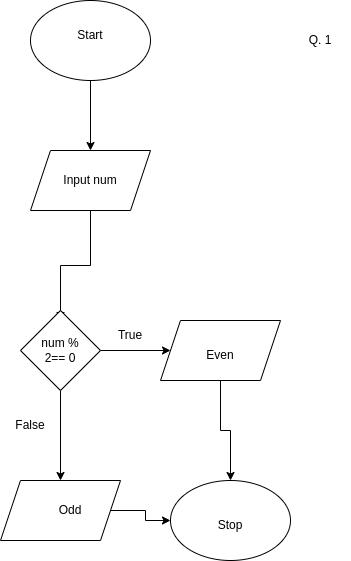

The diagram above was exported from draw.io. Its source (the exported page's mxGraphModel, read from the mxfile embedded in the PNG):
<mxGraphModel dx="868" dy="1657" grid="1" gridSize="10" guides="1" tooltips="1" connect="1" arrows="1" fold="1" page="1" pageScale="1" pageWidth="850" pageHeight="1100" math="0" shadow="0">
  <root>
    <mxCell id="0" />
    <mxCell id="1" parent="0" />
    <mxCell id="7YvpLNhTVHNSUXHb1F8m-4" value="" style="edgeStyle=orthogonalEdgeStyle;rounded=0;orthogonalLoop=1;jettySize=auto;html=1;" parent="1" source="7YvpLNhTVHNSUXHb1F8m-1" target="7YvpLNhTVHNSUXHb1F8m-2" edge="1">
      <mxGeometry relative="1" as="geometry" />
    </mxCell>
    <mxCell id="7YvpLNhTVHNSUXHb1F8m-1" value="" style="ellipse;whiteSpace=wrap;html=1;" parent="1" vertex="1">
      <mxGeometry x="380" y="-10" width="120" height="80" as="geometry" />
    </mxCell>
    <mxCell id="7YvpLNhTVHNSUXHb1F8m-3" value="" style="edgeStyle=orthogonalEdgeStyle;rounded=0;orthogonalLoop=1;jettySize=auto;html=1;" parent="1" source="7YvpLNhTVHNSUXHb1F8m-2" edge="1">
      <mxGeometry relative="1" as="geometry">
        <mxPoint x="410" y="310" as="targetPoint" />
      </mxGeometry>
    </mxCell>
    <mxCell id="7YvpLNhTVHNSUXHb1F8m-2" value="" style="shape=parallelogram;perimeter=parallelogramPerimeter;whiteSpace=wrap;html=1;fixedSize=1;" parent="1" vertex="1">
      <mxGeometry x="380" y="140" width="120" height="60" as="geometry" />
    </mxCell>
    <mxCell id="7YvpLNhTVHNSUXHb1F8m-7" value="" style="edgeStyle=orthogonalEdgeStyle;rounded=0;orthogonalLoop=1;jettySize=auto;html=1;" parent="1" source="7YvpLNhTVHNSUXHb1F8m-5" target="7YvpLNhTVHNSUXHb1F8m-6" edge="1">
      <mxGeometry relative="1" as="geometry" />
    </mxCell>
    <mxCell id="7YvpLNhTVHNSUXHb1F8m-11" value="" style="edgeStyle=orthogonalEdgeStyle;rounded=0;orthogonalLoop=1;jettySize=auto;html=1;" parent="1" source="7YvpLNhTVHNSUXHb1F8m-5" target="7YvpLNhTVHNSUXHb1F8m-10" edge="1">
      <mxGeometry relative="1" as="geometry" />
    </mxCell>
    <mxCell id="7YvpLNhTVHNSUXHb1F8m-5" value="" style="rhombus;whiteSpace=wrap;html=1;" parent="1" vertex="1">
      <mxGeometry x="370" y="300" width="80" height="80" as="geometry" />
    </mxCell>
    <mxCell id="7YvpLNhTVHNSUXHb1F8m-9" value="" style="edgeStyle=orthogonalEdgeStyle;rounded=0;orthogonalLoop=1;jettySize=auto;html=1;entryX=0.5;entryY=0;entryDx=0;entryDy=0;" parent="1" source="7YvpLNhTVHNSUXHb1F8m-6" target="7YvpLNhTVHNSUXHb1F8m-12" edge="1">
      <mxGeometry relative="1" as="geometry">
        <mxPoint x="570" y="450" as="targetPoint" />
      </mxGeometry>
    </mxCell>
    <mxCell id="7YvpLNhTVHNSUXHb1F8m-6" value="" style="shape=parallelogram;perimeter=parallelogramPerimeter;whiteSpace=wrap;html=1;fixedSize=1;" parent="1" vertex="1">
      <mxGeometry x="510" y="310" width="120" height="60" as="geometry" />
    </mxCell>
    <mxCell id="7YvpLNhTVHNSUXHb1F8m-13" value="" style="edgeStyle=orthogonalEdgeStyle;rounded=0;orthogonalLoop=1;jettySize=auto;html=1;" parent="1" source="7YvpLNhTVHNSUXHb1F8m-10" target="7YvpLNhTVHNSUXHb1F8m-12" edge="1">
      <mxGeometry relative="1" as="geometry" />
    </mxCell>
    <mxCell id="7YvpLNhTVHNSUXHb1F8m-10" value="" style="shape=parallelogram;perimeter=parallelogramPerimeter;whiteSpace=wrap;html=1;fixedSize=1;" parent="1" vertex="1">
      <mxGeometry x="350" y="470" width="120" height="60" as="geometry" />
    </mxCell>
    <mxCell id="7YvpLNhTVHNSUXHb1F8m-12" value="" style="ellipse;whiteSpace=wrap;html=1;" parent="1" vertex="1">
      <mxGeometry x="520" y="470" width="120" height="80" as="geometry" />
    </mxCell>
    <mxCell id="7YvpLNhTVHNSUXHb1F8m-14" value="Start" style="text;html=1;strokeColor=none;fillColor=none;align=center;verticalAlign=middle;whiteSpace=wrap;rounded=0;" parent="1" vertex="1">
      <mxGeometry x="410" y="10" width="60" height="30" as="geometry" />
    </mxCell>
    <mxCell id="7YvpLNhTVHNSUXHb1F8m-15" value="Input num" style="text;html=1;strokeColor=none;fillColor=none;align=center;verticalAlign=middle;whiteSpace=wrap;rounded=0;" parent="1" vertex="1">
      <mxGeometry x="410" y="155" width="60" height="30" as="geometry" />
    </mxCell>
    <mxCell id="7YvpLNhTVHNSUXHb1F8m-16" value="&lt;div&gt;num % 2== 0&lt;/div&gt;" style="text;html=1;strokeColor=none;fillColor=none;align=center;verticalAlign=middle;whiteSpace=wrap;rounded=0;" parent="1" vertex="1">
      <mxGeometry x="380" y="325" width="60" height="30" as="geometry" />
    </mxCell>
    <mxCell id="7YvpLNhTVHNSUXHb1F8m-17" value="Even" style="text;html=1;strokeColor=none;fillColor=none;align=center;verticalAlign=middle;whiteSpace=wrap;rounded=0;" parent="1" vertex="1">
      <mxGeometry x="540" y="330" width="60" height="30" as="geometry" />
    </mxCell>
    <mxCell id="7YvpLNhTVHNSUXHb1F8m-18" value="Odd" style="text;html=1;strokeColor=none;fillColor=none;align=center;verticalAlign=middle;whiteSpace=wrap;rounded=0;" parent="1" vertex="1">
      <mxGeometry x="390" y="485" width="60" height="30" as="geometry" />
    </mxCell>
    <mxCell id="7YvpLNhTVHNSUXHb1F8m-19" value="Stop" style="text;html=1;strokeColor=none;fillColor=none;align=center;verticalAlign=middle;whiteSpace=wrap;rounded=0;" parent="1" vertex="1">
      <mxGeometry x="550" y="500" width="60" height="30" as="geometry" />
    </mxCell>
    <mxCell id="7YvpLNhTVHNSUXHb1F8m-20" value="False" style="text;html=1;strokeColor=none;fillColor=none;align=center;verticalAlign=middle;whiteSpace=wrap;rounded=0;" parent="1" vertex="1">
      <mxGeometry x="350" y="400" width="60" height="30" as="geometry" />
    </mxCell>
    <mxCell id="7YvpLNhTVHNSUXHb1F8m-21" value="True" style="text;html=1;strokeColor=none;fillColor=none;align=center;verticalAlign=middle;whiteSpace=wrap;rounded=0;" parent="1" vertex="1">
      <mxGeometry x="450" y="310" width="60" height="30" as="geometry" />
    </mxCell>
    <mxCell id="Ap_-mwBvXaq0TdauoUeI-1" value="&lt;span style=&quot;&quot;&gt;Q. 1&lt;/span&gt;" style="text;html=1;strokeColor=none;fillColor=none;align=center;verticalAlign=middle;whiteSpace=wrap;rounded=0;" parent="1" vertex="1">
      <mxGeometry x="640" y="15" width="60" height="30" as="geometry" />
    </mxCell>
  </root>
</mxGraphModel>